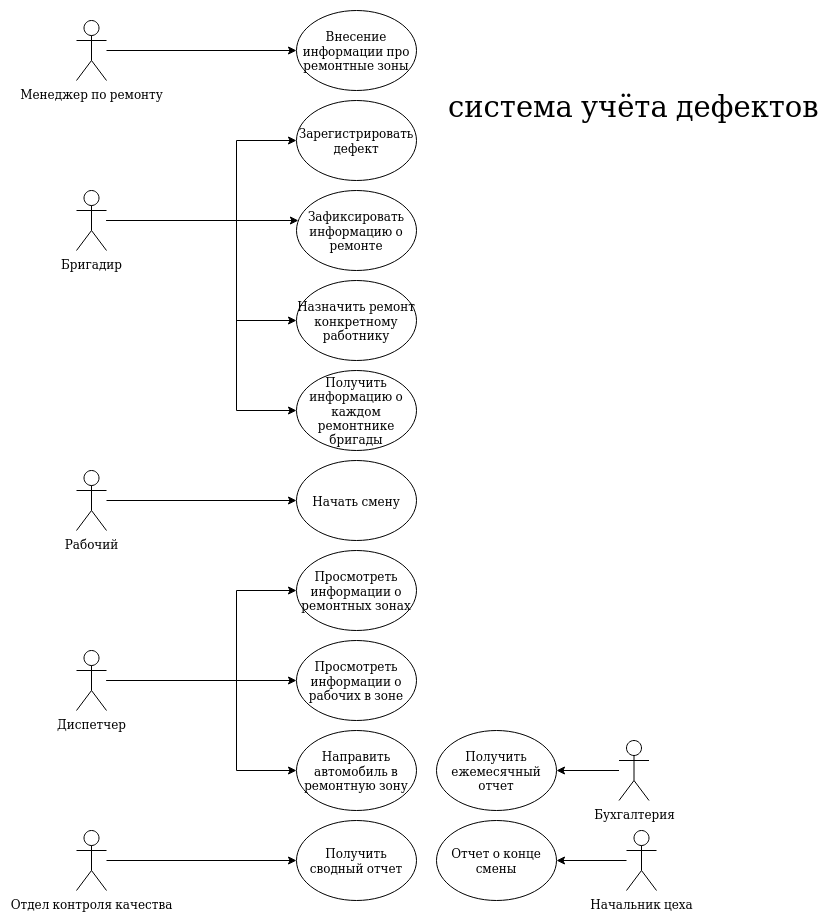

The diagram above was exported from draw.io. Its source (the exported page's mxGraphModel, read from the mxfile embedded in the PNG):
<mxGraphModel dx="2272" dy="741" grid="1" gridSize="10" guides="1" tooltips="1" connect="1" arrows="1" fold="1" page="1" pageScale="1" pageWidth="850" pageHeight="1100" math="0" shadow="0">
  <root>
    <mxCell id="0" />
    <mxCell id="1" parent="0" />
    <mxCell id="V_t6tsF5LfMncMyyW7rr-4" value="Внесение информации про ремонтные зоны" style="ellipse;whiteSpace=wrap;html=1;" parent="1" vertex="1">
      <mxGeometry x="270" y="110" width="120" height="80" as="geometry" />
    </mxCell>
    <mxCell id="V_t6tsF5LfMncMyyW7rr-26" style="edgeStyle=orthogonalEdgeStyle;rounded=0;orthogonalLoop=1;jettySize=auto;html=1;" parent="1" source="V_t6tsF5LfMncMyyW7rr-5" target="V_t6tsF5LfMncMyyW7rr-6" edge="1">
      <mxGeometry relative="1" as="geometry">
        <Array as="points">
          <mxPoint x="210" y="320" />
          <mxPoint x="210" y="240" />
        </Array>
      </mxGeometry>
    </mxCell>
    <mxCell id="V_t6tsF5LfMncMyyW7rr-27" style="edgeStyle=orthogonalEdgeStyle;rounded=0;orthogonalLoop=1;jettySize=auto;html=1;" parent="1" source="V_t6tsF5LfMncMyyW7rr-5" target="V_t6tsF5LfMncMyyW7rr-16" edge="1">
      <mxGeometry relative="1" as="geometry">
        <Array as="points">
          <mxPoint x="150" y="320" />
          <mxPoint x="150" y="320" />
        </Array>
      </mxGeometry>
    </mxCell>
    <mxCell id="V_t6tsF5LfMncMyyW7rr-28" style="edgeStyle=orthogonalEdgeStyle;rounded=0;orthogonalLoop=1;jettySize=auto;html=1;" parent="1" source="V_t6tsF5LfMncMyyW7rr-5" target="V_t6tsF5LfMncMyyW7rr-17" edge="1">
      <mxGeometry relative="1" as="geometry">
        <Array as="points">
          <mxPoint x="210" y="320" />
          <mxPoint x="210" y="420" />
        </Array>
      </mxGeometry>
    </mxCell>
    <mxCell id="XAEY4WtYWmeCP08WstE_-46" style="edgeStyle=orthogonalEdgeStyle;rounded=0;orthogonalLoop=1;jettySize=auto;html=1;" parent="1" source="V_t6tsF5LfMncMyyW7rr-5" target="XAEY4WtYWmeCP08WstE_-44" edge="1">
      <mxGeometry relative="1" as="geometry">
        <Array as="points">
          <mxPoint x="210" y="320" />
          <mxPoint x="210" y="510" />
        </Array>
      </mxGeometry>
    </mxCell>
    <mxCell id="V_t6tsF5LfMncMyyW7rr-5" value="Бригадир" style="shape=umlActor;verticalLabelPosition=bottom;labelBackgroundColor=#ffffff;verticalAlign=top;html=1;outlineConnect=0;" parent="1" vertex="1">
      <mxGeometry x="50" y="290" width="30" height="60" as="geometry" />
    </mxCell>
    <mxCell id="V_t6tsF5LfMncMyyW7rr-6" value="Зарегистрировать дефект" style="ellipse;whiteSpace=wrap;html=1;" parent="1" vertex="1">
      <mxGeometry x="270" y="200" width="120" height="80" as="geometry" />
    </mxCell>
    <mxCell id="V_t6tsF5LfMncMyyW7rr-16" value="Зафиксировать информацию о ремонте" style="ellipse;whiteSpace=wrap;html=1;" parent="1" vertex="1">
      <mxGeometry x="270" y="290" width="120" height="80" as="geometry" />
    </mxCell>
    <mxCell id="V_t6tsF5LfMncMyyW7rr-17" value="Назначить ремонт конкретному работнику" style="ellipse;whiteSpace=wrap;html=1;" parent="1" vertex="1">
      <mxGeometry x="270" y="380" width="120" height="80" as="geometry" />
    </mxCell>
    <mxCell id="V_t6tsF5LfMncMyyW7rr-18" value="Начать смену" style="ellipse;whiteSpace=wrap;html=1;" parent="1" vertex="1">
      <mxGeometry x="270" y="560" width="120" height="80" as="geometry" />
    </mxCell>
    <mxCell id="V_t6tsF5LfMncMyyW7rr-31" style="edgeStyle=orthogonalEdgeStyle;rounded=0;orthogonalLoop=1;jettySize=auto;html=1;" parent="1" source="V_t6tsF5LfMncMyyW7rr-29" target="V_t6tsF5LfMncMyyW7rr-18" edge="1">
      <mxGeometry relative="1" as="geometry" />
    </mxCell>
    <mxCell id="V_t6tsF5LfMncMyyW7rr-29" value="Рабочий" style="shape=umlActor;verticalLabelPosition=bottom;labelBackgroundColor=#ffffff;verticalAlign=top;html=1;outlineConnect=0;" parent="1" vertex="1">
      <mxGeometry x="50" y="570" width="30" height="60" as="geometry" />
    </mxCell>
    <mxCell id="XAEY4WtYWmeCP08WstE_-5" style="edgeStyle=orthogonalEdgeStyle;rounded=0;orthogonalLoop=1;jettySize=auto;html=1;" parent="1" source="XAEY4WtYWmeCP08WstE_-1" target="XAEY4WtYWmeCP08WstE_-2" edge="1">
      <mxGeometry relative="1" as="geometry">
        <Array as="points">
          <mxPoint x="210" y="780" />
          <mxPoint x="210" y="690" />
        </Array>
      </mxGeometry>
    </mxCell>
    <mxCell id="XAEY4WtYWmeCP08WstE_-6" style="edgeStyle=orthogonalEdgeStyle;rounded=0;orthogonalLoop=1;jettySize=auto;html=1;" parent="1" source="XAEY4WtYWmeCP08WstE_-1" target="XAEY4WtYWmeCP08WstE_-3" edge="1">
      <mxGeometry relative="1" as="geometry" />
    </mxCell>
    <mxCell id="XAEY4WtYWmeCP08WstE_-7" style="edgeStyle=orthogonalEdgeStyle;rounded=0;orthogonalLoop=1;jettySize=auto;html=1;" parent="1" source="XAEY4WtYWmeCP08WstE_-1" target="XAEY4WtYWmeCP08WstE_-4" edge="1">
      <mxGeometry relative="1" as="geometry">
        <Array as="points">
          <mxPoint x="210" y="780" />
          <mxPoint x="210" y="870" />
        </Array>
      </mxGeometry>
    </mxCell>
    <mxCell id="XAEY4WtYWmeCP08WstE_-1" value="Диспетчер" style="shape=umlActor;verticalLabelPosition=bottom;labelBackgroundColor=#ffffff;verticalAlign=top;html=1;outlineConnect=0;" parent="1" vertex="1">
      <mxGeometry x="50" y="750" width="30" height="60" as="geometry" />
    </mxCell>
    <mxCell id="XAEY4WtYWmeCP08WstE_-2" value="Просмотреть информации о ремонтных зонах" style="ellipse;whiteSpace=wrap;html=1;" parent="1" vertex="1">
      <mxGeometry x="270" y="650" width="120" height="80" as="geometry" />
    </mxCell>
    <mxCell id="XAEY4WtYWmeCP08WstE_-3" value="Просмотреть информации о рабочих в зоне" style="ellipse;whiteSpace=wrap;html=1;" parent="1" vertex="1">
      <mxGeometry x="270" y="740" width="120" height="80" as="geometry" />
    </mxCell>
    <mxCell id="XAEY4WtYWmeCP08WstE_-4" value="Направить автомобиль в ремонтную зону" style="ellipse;whiteSpace=wrap;html=1;" parent="1" vertex="1">
      <mxGeometry x="270" y="830" width="120" height="80" as="geometry" />
    </mxCell>
    <mxCell id="XAEY4WtYWmeCP08WstE_-9" style="edgeStyle=orthogonalEdgeStyle;rounded=0;orthogonalLoop=1;jettySize=auto;html=1;" parent="1" source="XAEY4WtYWmeCP08WstE_-8" target="V_t6tsF5LfMncMyyW7rr-4" edge="1">
      <mxGeometry relative="1" as="geometry" />
    </mxCell>
    <mxCell id="XAEY4WtYWmeCP08WstE_-8" value="Менеджер по ремонту" style="shape=umlActor;verticalLabelPosition=bottom;labelBackgroundColor=#ffffff;verticalAlign=top;html=1;outlineConnect=0;" parent="1" vertex="1">
      <mxGeometry x="50" y="120" width="30" height="60" as="geometry" />
    </mxCell>
    <mxCell id="XAEY4WtYWmeCP08WstE_-18" style="edgeStyle=orthogonalEdgeStyle;rounded=0;orthogonalLoop=1;jettySize=auto;html=1;" parent="1" source="XAEY4WtYWmeCP08WstE_-12" target="XAEY4WtYWmeCP08WstE_-13" edge="1">
      <mxGeometry relative="1" as="geometry" />
    </mxCell>
    <mxCell id="XAEY4WtYWmeCP08WstE_-12" value="Отдел контроля качества" style="shape=umlActor;verticalLabelPosition=bottom;labelBackgroundColor=#ffffff;verticalAlign=top;html=1;outlineConnect=0;" parent="1" vertex="1">
      <mxGeometry x="50" y="930" width="30" height="60" as="geometry" />
    </mxCell>
    <mxCell id="XAEY4WtYWmeCP08WstE_-13" value="Получить сводный отчет" style="ellipse;whiteSpace=wrap;html=1;" parent="1" vertex="1">
      <mxGeometry x="270" y="920" width="120" height="80" as="geometry" />
    </mxCell>
    <mxCell id="XAEY4WtYWmeCP08WstE_-35" style="edgeStyle=orthogonalEdgeStyle;rounded=0;orthogonalLoop=1;jettySize=auto;html=1;" parent="1" source="XAEY4WtYWmeCP08WstE_-31" target="XAEY4WtYWmeCP08WstE_-32" edge="1">
      <mxGeometry relative="1" as="geometry" />
    </mxCell>
    <mxCell id="XAEY4WtYWmeCP08WstE_-31" value="&lt;div&gt;Начальник цеха&lt;/div&gt;" style="shape=umlActor;verticalLabelPosition=bottom;labelBackgroundColor=#ffffff;verticalAlign=top;html=1;outlineConnect=0;" parent="1" vertex="1">
      <mxGeometry x="600" y="930" width="30" height="60" as="geometry" />
    </mxCell>
    <mxCell id="XAEY4WtYWmeCP08WstE_-32" value="Отчет о конце смены" style="ellipse;whiteSpace=wrap;html=1;" parent="1" vertex="1">
      <mxGeometry x="410" y="920" width="120" height="80" as="geometry" />
    </mxCell>
    <mxCell id="XAEY4WtYWmeCP08WstE_-44" value="Получить информацию о каждом ремонтнике бригады" style="ellipse;whiteSpace=wrap;html=1;" parent="1" vertex="1">
      <mxGeometry x="270" y="470" width="120" height="80" as="geometry" />
    </mxCell>
    <mxCell id="XAEY4WtYWmeCP08WstE_-58" style="edgeStyle=orthogonalEdgeStyle;rounded=0;orthogonalLoop=1;jettySize=auto;html=1;" parent="1" source="XAEY4WtYWmeCP08WstE_-54" target="XAEY4WtYWmeCP08WstE_-55" edge="1">
      <mxGeometry relative="1" as="geometry" />
    </mxCell>
    <mxCell id="XAEY4WtYWmeCP08WstE_-54" value="Бухгалтерия" style="shape=umlActor;verticalLabelPosition=bottom;labelBackgroundColor=#ffffff;verticalAlign=top;html=1;outlineConnect=0;" parent="1" vertex="1">
      <mxGeometry x="592.5" y="840" width="30" height="60" as="geometry" />
    </mxCell>
    <mxCell id="XAEY4WtYWmeCP08WstE_-55" value="Получить ежемесячный отчет" style="ellipse;whiteSpace=wrap;html=1;" parent="1" vertex="1">
      <mxGeometry x="410" y="830" width="120" height="80" as="geometry" />
    </mxCell>
    <mxCell id="XAEY4WtYWmeCP08WstE_-64" value="система учёта дефектов" style="text;html=1;fontSize=29;" parent="1" vertex="1">
      <mxGeometry x="420" y="180" width="180" height="30" as="geometry" />
    </mxCell>
  </root>
</mxGraphModel>